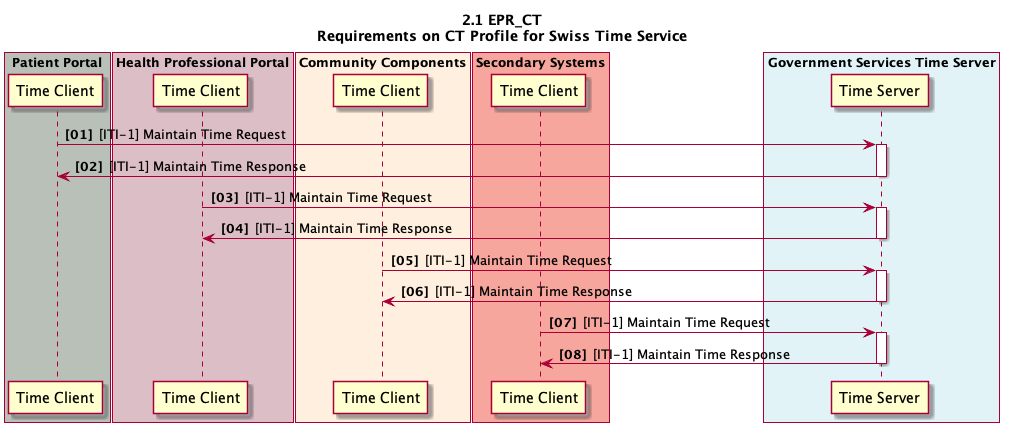

The diagram above was rendered by PlantUML. Its source (embedded in the PNG):
@startuml
skinparam Padding 1
autonumber 1 1 "<b>[00]"
title 2.1 EPR_CT\nRequirements on CT Profile for Swiss Time Service

box "Patient Portal" #B9C0B8
	participant pp_ct_time_client as "Time Client"
end box

box "Health Professional Portal" #DCBEC7
	participant ps_ct_time_client as "Time Client"
end box

box "Community Components" #FFEFDE
	participant cc_ct_time_client as "Time Client"
end box

box "Secondary Systems" #F7A69E
	participant ss_ct_time_client as "Time Client"
end box

box "Government Services Time Server" #E2F3F8
	participant gs_ts as "Time Server"
end box

pp_ct_time_client -> gs_ts: [ITI-1] Maintain Time Request
activate gs_ts
pp_ct_time_client <- gs_ts: [ITI-1] Maintain Time Response
deactivate gs_ts

ps_ct_time_client -> gs_ts: [ITI-1] Maintain Time Request
activate gs_ts
ps_ct_time_client <- gs_ts: [ITI-1] Maintain Time Response
deactivate gs_ts

cc_ct_time_client -> gs_ts: [ITI-1] Maintain Time Request
activate gs_ts
cc_ct_time_client <- gs_ts: [ITI-1] Maintain Time Response
deactivate gs_ts

ss_ct_time_client -> gs_ts: [ITI-1] Maintain Time Request
activate gs_ts
ss_ct_time_client <- gs_ts: [ITI-1] Maintain Time Response
deactivate gs_ts


@enduml